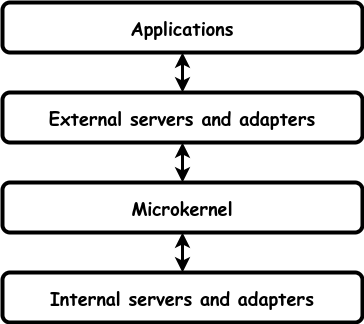

The diagram above was exported from draw.io. Its source (the exported page's mxGraphModel, read from the mxfile embedded in the PNG):
<mxGraphModel dx="1434" dy="1823" grid="1" gridSize="10" guides="1" tooltips="1" connect="1" arrows="1" fold="1" page="1" pageScale="1" pageWidth="850" pageHeight="1100" math="0" shadow="0">
  <root>
    <mxCell id="0" />
    <mxCell id="1" parent="0" />
    <mxCell id="tv9WC5lIYfzOwHDltbdf-1" value="&lt;b style=&quot;font-size: 18px;&quot;&gt;Microkernel&lt;br&gt;&lt;/b&gt;" style="rounded=1;whiteSpace=wrap;html=1;strokeWidth=4;fontFamily=Comic Sans MS;fontSize=18;" parent="1" vertex="1">
      <mxGeometry x="600" y="110" width="360" height="50" as="geometry" />
    </mxCell>
    <mxCell id="tv9WC5lIYfzOwHDltbdf-7" value="" style="endArrow=classic;startArrow=classic;html=1;rounded=0;strokeWidth=3;endFill=1;" parent="1" source="ReR2UcAHEUXYc38aStq9-2" edge="1" target="tv9WC5lIYfzOwHDltbdf-1">
      <mxGeometry width="50" height="50" relative="1" as="geometry">
        <mxPoint x="990" y="50" as="sourcePoint" />
        <mxPoint x="695" y="170" as="targetPoint" />
      </mxGeometry>
    </mxCell>
    <mxCell id="tv9WC5lIYfzOwHDltbdf-8" value="&lt;b style=&quot;font-size: 18px;&quot;&gt;Applications&lt;br&gt;&lt;/b&gt;" style="rounded=1;whiteSpace=wrap;html=1;strokeWidth=4;fontFamily=Comic Sans MS;fontSize=18;" parent="1" vertex="1">
      <mxGeometry x="600" y="-70" width="360" height="50" as="geometry" />
    </mxCell>
    <mxCell id="ReR2UcAHEUXYc38aStq9-1" value="&lt;b style=&quot;font-size: 18px;&quot;&gt;Internal servers and adapters&lt;br&gt;&lt;/b&gt;" style="rounded=1;whiteSpace=wrap;html=1;strokeWidth=4;fontFamily=Comic Sans MS;fontSize=18;" vertex="1" parent="1">
      <mxGeometry x="600" y="200" width="360" height="50" as="geometry" />
    </mxCell>
    <mxCell id="ReR2UcAHEUXYc38aStq9-2" value="&lt;b style=&quot;font-size: 18px;&quot;&gt;External servers and adapters&lt;br&gt;&lt;/b&gt;" style="rounded=1;whiteSpace=wrap;html=1;strokeWidth=4;fontFamily=Comic Sans MS;fontSize=18;" vertex="1" parent="1">
      <mxGeometry x="600" y="20" width="360" height="50" as="geometry" />
    </mxCell>
    <mxCell id="ReR2UcAHEUXYc38aStq9-3" value="" style="endArrow=classic;startArrow=classic;html=1;rounded=0;strokeWidth=3;endFill=1;" edge="1" parent="1" source="tv9WC5lIYfzOwHDltbdf-1" target="ReR2UcAHEUXYc38aStq9-1">
      <mxGeometry width="50" height="50" relative="1" as="geometry">
        <mxPoint x="704.5" y="270" as="sourcePoint" />
        <mxPoint x="704.5" y="320" as="targetPoint" />
      </mxGeometry>
    </mxCell>
    <mxCell id="ReR2UcAHEUXYc38aStq9-4" value="" style="endArrow=classic;startArrow=classic;html=1;rounded=0;strokeWidth=3;endFill=1;" edge="1" parent="1" source="tv9WC5lIYfzOwHDltbdf-8" target="ReR2UcAHEUXYc38aStq9-2">
      <mxGeometry width="50" height="50" relative="1" as="geometry">
        <mxPoint x="580" y="-60" as="sourcePoint" />
        <mxPoint x="580" y="-10" as="targetPoint" />
      </mxGeometry>
    </mxCell>
  </root>
</mxGraphModel>